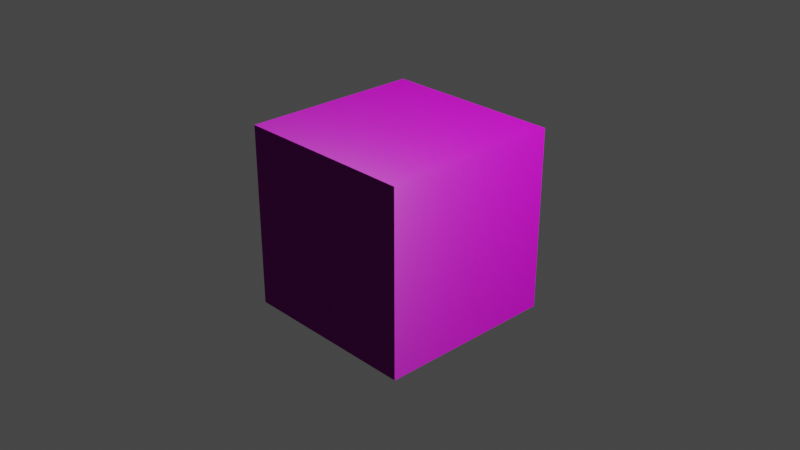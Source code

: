 # Source: vrits_camp_block.blend  (saved by Blender 2.93.20; exported with 4.5.12 LTS)
import bpy
from mathutils import Matrix  # noqa: F401  (used for matrix-valued properties, if any)

bpy.ops.wm.read_factory_settings(use_empty=True)
scene = bpy.context.scene
scene.name = 'Scene'

# ---- collections
col_collection = bpy.data.collections.new('Collection'); scene.collection.children.link(col_collection)

# ---- images (referenced by path relative to the original .blend; pixels are not part of the script)
import os
ASSET_DIR = os.environ.get("B2B_ASSET_DIR", "")  # directory of the original .blend (textures are referenced by path, not embedded)
HERE = os.path.dirname(os.path.abspath(__file__))  # packed textures are extracted next to this script under _unpacked/

def load_image(name, relpath, width, height, colorspace="sRGB"):
    """Load a texture the original file referenced (path relative to the .blend, or extracted next to this script)."""
    p = next((c for c in (os.path.join(HERE, relpath), os.path.join(ASSET_DIR, relpath)) if relpath and os.path.exists(c)), "")
    if p:
        img = bpy.data.images.load(p, check_existing=True)
        img.name = name
    else:  # same state as the original file: an image datablock whose file is absent (Cycles renders it pink)
        img = bpy.data.images.new(name, width, height)
        img.source = "FILE"
        img.filepath = "//" + (relpath or name)
    img.colorspace_settings.name = colorspace
    return img
img_granite03small_3k_normal_png = load_image('Granite03small_3K_Normal.png', 'Granite03small_3K_Normal.png', 1024, 1024, 'Non-Color')
img_granite03small_3k_basecolor_png = load_image('Granite03small_3K_BaseColor.png', 'Granite03small_3K_BaseColor.png', 1024, 1024, 'sRGB')
img_granite03small_3k_roughness_png = load_image('Granite03small_3K_Roughness.png', 'Granite03small_3K_Roughness.png', 1024, 1024, 'sRGB')

# ---- materials (node trees are filled in below, after node groups)
mat_material = bpy.data.materials.new('Material')
mat_material.alpha_threshold = 0.0
mat_material.use_transparent_shadow = False
mat_material.line_color = (0.0, 0.0, 0.0, 1.0)

# ---- material node trees
mat_material.use_nodes = True; mat_material.node_tree.nodes.clear()
_N = mat_material.node_tree.nodes; _L = mat_material.node_tree.links
n0 = _N.new('ShaderNodeOutputMaterial'); n0.name = 'Material Output'; n0.location = (300, 300)
n1 = _N.new('ShaderNodeBsdfPrincipled'); n1.name = 'Principled BSDF'; n1.location = (10, 300)
n1.distribution = 'GGX'
n1.subsurface_method = 'BURLEY'
n1.inputs[2].default_value = 0.4
n1.inputs[3].default_value = 1.45
n1.inputs[27].default_value = (0.0, 0.0, 0.0, 1.0)
n1.inputs[28].default_value = 1.0
n2 = _N.new('ShaderNodeTexImage'); n2.name = 'Image Texture.001'; n2.location = (-478, -82)
n2.image = img_granite03small_3k_normal_png
n3 = _N.new('ShaderNodeTexImage'); n3.name = 'Image Texture'; n3.location = (-353, 373)
n3.image = img_granite03small_3k_basecolor_png
n4 = _N.new('ShaderNodeTexImage'); n4.name = 'Image Texture.002'; n4.location = (-818, 68)
n4.image = img_granite03small_3k_roughness_png
_L.new(n1.outputs[0], n0.inputs[0])
_L.new(n3.outputs[0], n1.inputs[0])
_L.new(n2.outputs[0], n1.inputs[5])
n0.is_active_output = True

# ---- world
world_world = bpy.data.worlds.new('World'); scene.world = world_world
world_world.use_nodes = True; world_world.node_tree.nodes.clear()
_N = world_world.node_tree.nodes; _L = world_world.node_tree.links
n0 = _N.new('ShaderNodeOutputWorld'); n0.name = 'World Output'; n0.location = (300, 300)
n1 = _N.new('ShaderNodeBackground'); n1.name = 'Background'; n1.location = (10, 300)
n1.inputs[0].default_value = (0.05088, 0.05088, 0.05088, 1.0)
_L.new(n1.outputs[0], n0.inputs[0])
n0.is_active_output = True
world_world.color = (0.05088, 0.05088, 0.05088)
world_world.use_sun_shadow = False
world_world.sun_shadow_jitter_overblur = 0.0

# ---- cameras
cam_camera = bpy.data.cameras.new('Camera')
cam_camera.clip_end = 100.0
cam_camera.ortho_scale = 7.314

# ---- lights
light_light = bpy.data.lights.new('Light', 'POINT')
light_light.transmission_factor = 0.0
light_light.energy = 1000.0
light_light.shadow_soft_size = 0.1
light_light.shadow_maximum_resolution = 0.006
light_light.use_absolute_resolution = True

# ---- meshes
me_cube = bpy.data.meshes.new('Cube')
me_cube.from_pydata([(1.0, 1.0, 1.0), (1.0, 1.0, -1.0), (1.0, -1.0, 1.0), (1.0, -1.0, -1.0), (-1.0, 1.0, 1.0), (-1.0, 1.0, -1.0), (-1.0, -1.0, 1.0), (-1.0, -1.0, -1.0)], [], [(0, 4, 6, 2), (3, 2, 6, 7), (7, 6, 4, 5), (5, 1, 3, 7), (1, 0, 2, 3), (5, 4, 0, 1)])
_uv = me_cube.uv_layers.new(name='UVMap')
_uv.uv.foreach_set('vector', [0.625, 0.5, 0.875, 0.5, 0.875, 0.75, 0.625, 0.75, 0.375, 0.75, 0.625, 0.75, 0.625, 1.0, 0.375, 1.0, 0.375, 0.0, 0.625, 0.0, 0.625, 0.25, 0.375, 0.25, 0.125, 0.5, 0.375, 0.5, 0.375, 0.75, 0.125, 0.75, 0.375, 0.5, 0.625, 0.5, 0.625, 0.75, 0.375, 0.75, 0.375, 0.25, 0.625, 0.25, 0.625, 0.5, 0.375, 0.5])
me_cube.materials.append(mat_material)
me_cube.use_remesh_preserve_volume = False
me_cube.use_remesh_preserve_attributes = False
me_cube.use_mirror_vertex_groups = False
me_cube.update()

# ---- objects
ob_cube = bpy.data.objects.new('Cube', me_cube)
ob_light = bpy.data.objects.new('Light', light_light)
ob_camera = bpy.data.objects.new('Camera', cam_camera)

# ---- transforms, parenting, visibility, modifiers, constraints
ob_cube.location = (0.0, 0.0, 0.0)
ob_cube.lock_rotations_4d = False
ob_cube.empty_display_type = 'ARROWS'
ob_cube.lineart.crease_threshold = 0.0
ob_light.location = (4.076, 1.005, 5.904)
ob_light.rotation_euler = (0.6503, 0.05522, 1.866)
ob_light.lock_rotations_4d = False
ob_light.empty_display_type = 'ARROWS'
ob_light.color = (0.0, 0.0, 0.0, 0.0)
ob_light.lineart.crease_threshold = 0.0
ob_camera.location = (7.359, -6.926, 4.958)
ob_camera.rotation_euler = (1.109, 0.0, 0.8149)
ob_camera.lock_rotations_4d = False
ob_camera.empty_display_type = 'ARROWS'
ob_camera.color = (0.0, 0.0, 0.0, 0.0)
ob_camera.display_type = 'WIRE'
ob_camera.lineart.crease_threshold = 0.0

# ---- collection membership
col_collection.objects.link(ob_cube)
col_collection.objects.link(ob_light)
col_collection.objects.link(ob_camera)

# ---- scene / render settings (as saved in the file)
scene.camera = ob_camera
scene.frame_start = 1; scene.frame_end = 250; scene.frame_set(1)
scene.render.engine = 'BLENDER_EEVEE_NEXT'
scene.cycles.use_denoising = False
scene.cycles.samples = 128
scene.cycles.sampling_pattern = 'TABULATED_SOBOL'
scene.cycles.use_adaptive_sampling = False
scene.cycles.use_light_tree = False
scene.view_settings.view_transform = 'Filmic'
bpy.context.view_layer.update()
